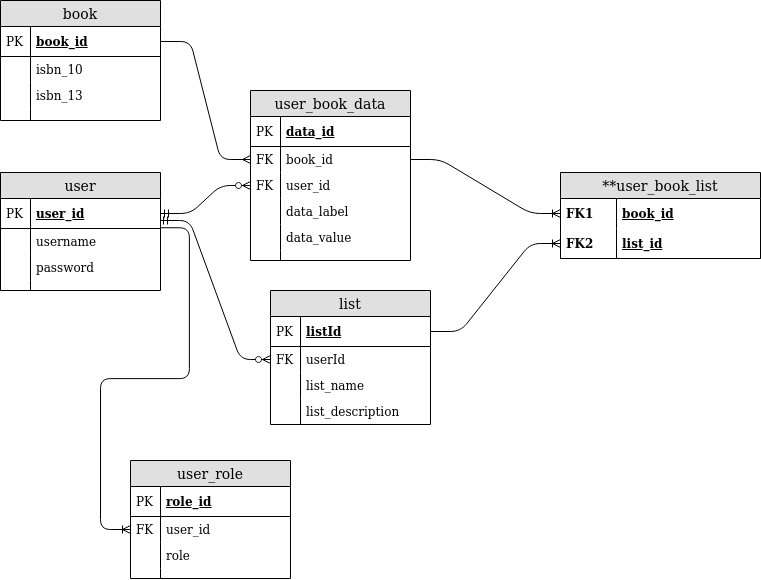

The diagram above was exported from draw.io. Its source (the exported page's mxGraphModel, read from the mxfile embedded in the PNG):
<mxGraphModel dx="2020" dy="593" grid="1" gridSize="10" guides="1" tooltips="1" connect="1" arrows="1" fold="1" page="1" pageScale="1" pageWidth="1100" pageHeight="850" math="0" shadow="0">
  <root>
    <mxCell id="0" />
    <mxCell id="1" parent="0" />
    <mxCell id="8sObgWADqYkJPRFbmLHV-52" value="" style="edgeStyle=entityRelationEdgeStyle;fontSize=12;html=1;endArrow=ERoneToMany;exitX=1;exitY=0.5;exitDx=0;exitDy=0;entryX=0;entryY=0.5;entryDx=0;entryDy=0;" parent="1" source="8sObgWADqYkJPRFbmLHV-33" target="8sObgWADqYkJPRFbmLHV-28" edge="1">
      <mxGeometry width="100" height="100" relative="1" as="geometry">
        <mxPoint x="-220" y="210" as="sourcePoint" />
        <mxPoint x="-140" y="190" as="targetPoint" />
      </mxGeometry>
    </mxCell>
    <mxCell id="Tcg9yVCu7PsYVumXF472-6" value="" style="edgeStyle=entityRelationEdgeStyle;fontSize=12;html=1;endArrow=ERzeroToMany;startArrow=ERmandOne;entryX=0;entryY=0.5;entryDx=0;entryDy=0;" edge="1" parent="1" source="8sObgWADqYkJPRFbmLHV-4" target="Tcg9yVCu7PsYVumXF472-36">
      <mxGeometry width="100" height="100" relative="1" as="geometry">
        <mxPoint x="-670" y="286" as="sourcePoint" />
        <mxPoint x="-750" y="155" as="targetPoint" />
      </mxGeometry>
    </mxCell>
    <mxCell id="Tcg9yVCu7PsYVumXF472-7" value="" style="edgeStyle=entityRelationEdgeStyle;fontSize=12;html=1;endArrow=ERzeroToMany;startArrow=ERmandOne;entryX=0;entryY=0.5;entryDx=0;entryDy=0;exitX=0.994;exitY=0.733;exitDx=0;exitDy=0;exitPerimeter=0;" edge="1" parent="1" source="8sObgWADqYkJPRFbmLHV-4" target="8sObgWADqYkJPRFbmLHV-35">
      <mxGeometry width="100" height="100" relative="1" as="geometry">
        <mxPoint x="-550" y="360" as="sourcePoint" />
        <mxPoint x="-450" y="260" as="targetPoint" />
      </mxGeometry>
    </mxCell>
    <mxCell id="Tcg9yVCu7PsYVumXF472-30" value="" style="edgeStyle=entityRelationEdgeStyle;fontSize=12;html=1;endArrow=ERoneToMany;exitX=0.993;exitY=-0.029;exitDx=0;exitDy=0;exitPerimeter=0;entryX=0;entryY=0.5;entryDx=0;entryDy=0;" edge="1" parent="1" source="8sObgWADqYkJPRFbmLHV-6" target="Tcg9yVCu7PsYVumXF472-20">
      <mxGeometry width="100" height="100" relative="1" as="geometry">
        <mxPoint x="-920" y="470" as="sourcePoint" />
        <mxPoint x="-820" y="370" as="targetPoint" />
      </mxGeometry>
    </mxCell>
    <mxCell id="Tcg9yVCu7PsYVumXF472-17" value="user_role" style="swimlane;fontStyle=0;childLayout=stackLayout;horizontal=1;startSize=26;fillColor=#e0e0e0;horizontalStack=0;resizeParent=1;resizeParentMax=0;resizeLast=0;collapsible=1;marginBottom=0;swimlaneFillColor=#ffffff;align=center;fontSize=14;" vertex="1" parent="1">
      <mxGeometry x="-950" y="490" width="160" height="118" as="geometry" />
    </mxCell>
    <mxCell id="Tcg9yVCu7PsYVumXF472-18" value="role_id" style="shape=partialRectangle;top=0;left=0;right=0;bottom=1;align=left;verticalAlign=middle;fillColor=none;spacingLeft=34;spacingRight=4;overflow=hidden;rotatable=0;points=[[0,0.5],[1,0.5]];portConstraint=eastwest;dropTarget=0;fontStyle=5;fontSize=12;" vertex="1" parent="Tcg9yVCu7PsYVumXF472-17">
      <mxGeometry y="26" width="160" height="30" as="geometry" />
    </mxCell>
    <mxCell id="Tcg9yVCu7PsYVumXF472-19" value="PK" style="shape=partialRectangle;top=0;left=0;bottom=0;fillColor=none;align=left;verticalAlign=middle;spacingLeft=4;spacingRight=4;overflow=hidden;rotatable=0;points=[];portConstraint=eastwest;part=1;fontSize=12;" vertex="1" connectable="0" parent="Tcg9yVCu7PsYVumXF472-18">
      <mxGeometry width="30" height="30" as="geometry" />
    </mxCell>
    <mxCell id="Tcg9yVCu7PsYVumXF472-20" value="user_id" style="shape=partialRectangle;top=0;left=0;right=0;bottom=0;align=left;verticalAlign=top;fillColor=none;spacingLeft=34;spacingRight=4;overflow=hidden;rotatable=0;points=[[0,0.5],[1,0.5]];portConstraint=eastwest;dropTarget=0;fontSize=12;" vertex="1" parent="Tcg9yVCu7PsYVumXF472-17">
      <mxGeometry y="56" width="160" height="26" as="geometry" />
    </mxCell>
    <mxCell id="Tcg9yVCu7PsYVumXF472-21" value="FK" style="shape=partialRectangle;top=0;left=0;bottom=0;fillColor=none;align=left;verticalAlign=top;spacingLeft=4;spacingRight=4;overflow=hidden;rotatable=0;points=[];portConstraint=eastwest;part=1;fontSize=12;" vertex="1" connectable="0" parent="Tcg9yVCu7PsYVumXF472-20">
      <mxGeometry width="30" height="26" as="geometry" />
    </mxCell>
    <mxCell id="Tcg9yVCu7PsYVumXF472-22" value="role" style="shape=partialRectangle;top=0;left=0;right=0;bottom=0;align=left;verticalAlign=top;fillColor=none;spacingLeft=34;spacingRight=4;overflow=hidden;rotatable=0;points=[[0,0.5],[1,0.5]];portConstraint=eastwest;dropTarget=0;fontSize=12;" vertex="1" parent="Tcg9yVCu7PsYVumXF472-17">
      <mxGeometry y="82" width="160" height="26" as="geometry" />
    </mxCell>
    <mxCell id="Tcg9yVCu7PsYVumXF472-23" value="" style="shape=partialRectangle;top=0;left=0;bottom=0;fillColor=none;align=left;verticalAlign=top;spacingLeft=4;spacingRight=4;overflow=hidden;rotatable=0;points=[];portConstraint=eastwest;part=1;fontSize=12;" vertex="1" connectable="0" parent="Tcg9yVCu7PsYVumXF472-22">
      <mxGeometry width="30" height="26" as="geometry" />
    </mxCell>
    <mxCell id="Tcg9yVCu7PsYVumXF472-26" value="" style="shape=partialRectangle;top=0;left=0;right=0;bottom=0;align=left;verticalAlign=top;fillColor=none;spacingLeft=34;spacingRight=4;overflow=hidden;rotatable=0;points=[[0,0.5],[1,0.5]];portConstraint=eastwest;dropTarget=0;fontSize=12;" vertex="1" parent="Tcg9yVCu7PsYVumXF472-17">
      <mxGeometry y="108" width="160" height="10" as="geometry" />
    </mxCell>
    <mxCell id="Tcg9yVCu7PsYVumXF472-27" value="" style="shape=partialRectangle;top=0;left=0;bottom=0;fillColor=none;align=left;verticalAlign=top;spacingLeft=4;spacingRight=4;overflow=hidden;rotatable=0;points=[];portConstraint=eastwest;part=1;fontSize=12;" vertex="1" connectable="0" parent="Tcg9yVCu7PsYVumXF472-26">
      <mxGeometry width="30" height="10" as="geometry" />
    </mxCell>
    <mxCell id="Tcg9yVCu7PsYVumXF472-43" value="" style="edgeStyle=entityRelationEdgeStyle;fontSize=12;html=1;endArrow=ERmany;entryX=0;entryY=0.5;entryDx=0;entryDy=0;exitX=1;exitY=0.5;exitDx=0;exitDy=0;" edge="1" parent="1" source="gzAt-vrBxV-9pyKYvbsG-20" target="gzAt-vrBxV-9pyKYvbsG-26">
      <mxGeometry width="100" height="100" relative="1" as="geometry">
        <mxPoint x="-900" y="51" as="sourcePoint" />
        <mxPoint x="-750" y="50" as="targetPoint" />
      </mxGeometry>
    </mxCell>
    <mxCell id="8sObgWADqYkJPRFbmLHV-32" value="list" style="swimlane;fontStyle=0;childLayout=stackLayout;horizontal=1;startSize=26;fillColor=#e0e0e0;horizontalStack=0;resizeParent=1;resizeParentMax=0;resizeLast=0;collapsible=1;marginBottom=0;swimlaneFillColor=#ffffff;align=center;fontSize=14;" parent="1" vertex="1">
      <mxGeometry x="-810" y="320" width="160" height="134" as="geometry" />
    </mxCell>
    <mxCell id="8sObgWADqYkJPRFbmLHV-33" value="listId" style="shape=partialRectangle;top=0;left=0;right=0;bottom=1;align=left;verticalAlign=middle;fillColor=none;spacingLeft=34;spacingRight=4;overflow=hidden;rotatable=0;points=[[0,0.5],[1,0.5]];portConstraint=eastwest;dropTarget=0;fontStyle=5;fontSize=12;" parent="8sObgWADqYkJPRFbmLHV-32" vertex="1">
      <mxGeometry y="26" width="160" height="30" as="geometry" />
    </mxCell>
    <mxCell id="8sObgWADqYkJPRFbmLHV-34" value="PK" style="shape=partialRectangle;top=0;left=0;bottom=0;fillColor=none;align=left;verticalAlign=middle;spacingLeft=4;spacingRight=4;overflow=hidden;rotatable=0;points=[];portConstraint=eastwest;part=1;fontSize=12;" parent="8sObgWADqYkJPRFbmLHV-33" vertex="1" connectable="0">
      <mxGeometry width="30" height="30" as="geometry" />
    </mxCell>
    <mxCell id="8sObgWADqYkJPRFbmLHV-35" value="userId" style="shape=partialRectangle;top=0;left=0;right=0;bottom=0;align=left;verticalAlign=top;fillColor=none;spacingLeft=34;spacingRight=4;overflow=hidden;rotatable=0;points=[[0,0.5],[1,0.5]];portConstraint=eastwest;dropTarget=0;fontSize=12;" parent="8sObgWADqYkJPRFbmLHV-32" vertex="1">
      <mxGeometry y="56" width="160" height="26" as="geometry" />
    </mxCell>
    <mxCell id="8sObgWADqYkJPRFbmLHV-36" value="FK" style="shape=partialRectangle;top=0;left=0;bottom=0;fillColor=none;align=left;verticalAlign=top;spacingLeft=4;spacingRight=4;overflow=hidden;rotatable=0;points=[];portConstraint=eastwest;part=1;fontSize=12;" parent="8sObgWADqYkJPRFbmLHV-35" vertex="1" connectable="0">
      <mxGeometry width="30" height="26" as="geometry" />
    </mxCell>
    <mxCell id="Tcg9yVCu7PsYVumXF472-13" value="list_name" style="shape=partialRectangle;top=0;left=0;right=0;bottom=0;align=left;verticalAlign=top;fillColor=none;spacingLeft=34;spacingRight=4;overflow=hidden;rotatable=0;points=[[0,0.5],[1,0.5]];portConstraint=eastwest;dropTarget=0;fontSize=12;" vertex="1" parent="8sObgWADqYkJPRFbmLHV-32">
      <mxGeometry y="82" width="160" height="26" as="geometry" />
    </mxCell>
    <mxCell id="Tcg9yVCu7PsYVumXF472-14" value="" style="shape=partialRectangle;top=0;left=0;bottom=0;fillColor=none;align=left;verticalAlign=top;spacingLeft=4;spacingRight=4;overflow=hidden;rotatable=0;points=[];portConstraint=eastwest;part=1;fontSize=12;" vertex="1" connectable="0" parent="Tcg9yVCu7PsYVumXF472-13">
      <mxGeometry width="30" height="26" as="geometry" />
    </mxCell>
    <mxCell id="Tcg9yVCu7PsYVumXF472-15" value="list_description" style="shape=partialRectangle;top=0;left=0;right=0;bottom=0;align=left;verticalAlign=top;fillColor=none;spacingLeft=34;spacingRight=4;overflow=hidden;rotatable=0;points=[[0,0.5],[1,0.5]];portConstraint=eastwest;dropTarget=0;fontSize=12;" vertex="1" parent="8sObgWADqYkJPRFbmLHV-32">
      <mxGeometry y="108" width="160" height="26" as="geometry" />
    </mxCell>
    <mxCell id="Tcg9yVCu7PsYVumXF472-16" value="" style="shape=partialRectangle;top=0;left=0;bottom=0;fillColor=none;align=left;verticalAlign=top;spacingLeft=4;spacingRight=4;overflow=hidden;rotatable=0;points=[];portConstraint=eastwest;part=1;fontSize=12;" vertex="1" connectable="0" parent="Tcg9yVCu7PsYVumXF472-15">
      <mxGeometry width="30" height="26" as="geometry" />
    </mxCell>
    <mxCell id="Tcg9yVCu7PsYVumXF472-44" value="" style="edgeStyle=entityRelationEdgeStyle;fontSize=12;html=1;endArrow=ERoneToMany;exitX=1;exitY=0.5;exitDx=0;exitDy=0;entryX=0;entryY=0.5;entryDx=0;entryDy=0;" edge="1" parent="1" source="gzAt-vrBxV-9pyKYvbsG-26" target="Tcg9yVCu7PsYVumXF472-38">
      <mxGeometry width="100" height="100" relative="1" as="geometry">
        <mxPoint x="-810" y="50" as="sourcePoint" />
        <mxPoint x="-560" y="40" as="targetPoint" />
      </mxGeometry>
    </mxCell>
    <mxCell id="8sObgWADqYkJPRFbmLHV-55" value="user_book_data" style="swimlane;fontStyle=0;childLayout=stackLayout;horizontal=1;startSize=26;fillColor=#e0e0e0;horizontalStack=0;resizeParent=1;resizeParentMax=0;resizeLast=0;collapsible=1;marginBottom=0;swimlaneFillColor=#ffffff;align=center;fontSize=14;" parent="1" vertex="1">
      <mxGeometry x="-830" y="120" width="160" height="170" as="geometry" />
    </mxCell>
    <mxCell id="8sObgWADqYkJPRFbmLHV-56" value="data_id" style="shape=partialRectangle;top=0;left=0;right=0;bottom=1;align=left;verticalAlign=middle;fillColor=none;spacingLeft=34;spacingRight=4;overflow=hidden;rotatable=0;points=[[0,0.5],[1,0.5]];portConstraint=eastwest;dropTarget=0;fontStyle=5;fontSize=12;" parent="8sObgWADqYkJPRFbmLHV-55" vertex="1">
      <mxGeometry y="26" width="160" height="30" as="geometry" />
    </mxCell>
    <mxCell id="8sObgWADqYkJPRFbmLHV-57" value="PK" style="shape=partialRectangle;top=0;left=0;bottom=0;fillColor=none;align=left;verticalAlign=middle;spacingLeft=4;spacingRight=4;overflow=hidden;rotatable=0;points=[];portConstraint=eastwest;part=1;fontSize=12;" parent="8sObgWADqYkJPRFbmLHV-56" vertex="1" connectable="0">
      <mxGeometry width="30" height="30" as="geometry" />
    </mxCell>
    <mxCell id="gzAt-vrBxV-9pyKYvbsG-26" value="book_id" style="shape=partialRectangle;top=0;left=0;right=0;bottom=0;align=left;verticalAlign=top;fillColor=none;spacingLeft=34;spacingRight=4;overflow=hidden;rotatable=0;points=[[0,0.5],[1,0.5]];portConstraint=eastwest;dropTarget=0;fontSize=12;" parent="8sObgWADqYkJPRFbmLHV-55" vertex="1">
      <mxGeometry y="56" width="160" height="26" as="geometry" />
    </mxCell>
    <mxCell id="gzAt-vrBxV-9pyKYvbsG-27" value="FK" style="shape=partialRectangle;top=0;left=0;bottom=0;fillColor=none;align=left;verticalAlign=top;spacingLeft=4;spacingRight=4;overflow=hidden;rotatable=0;points=[];portConstraint=eastwest;part=1;fontSize=12;" parent="gzAt-vrBxV-9pyKYvbsG-26" vertex="1" connectable="0">
      <mxGeometry width="30" height="26" as="geometry" />
    </mxCell>
    <mxCell id="Tcg9yVCu7PsYVumXF472-36" value="user_id" style="shape=partialRectangle;top=0;left=0;right=0;bottom=0;align=left;verticalAlign=top;fillColor=none;spacingLeft=34;spacingRight=4;overflow=hidden;rotatable=0;points=[[0,0.5],[1,0.5]];portConstraint=eastwest;dropTarget=0;fontSize=12;" vertex="1" parent="8sObgWADqYkJPRFbmLHV-55">
      <mxGeometry y="82" width="160" height="26" as="geometry" />
    </mxCell>
    <mxCell id="Tcg9yVCu7PsYVumXF472-37" value="FK" style="shape=partialRectangle;top=0;left=0;bottom=0;fillColor=none;align=left;verticalAlign=top;spacingLeft=4;spacingRight=4;overflow=hidden;rotatable=0;points=[];portConstraint=eastwest;part=1;fontSize=12;" vertex="1" connectable="0" parent="Tcg9yVCu7PsYVumXF472-36">
      <mxGeometry width="30" height="26" as="geometry" />
    </mxCell>
    <mxCell id="8sObgWADqYkJPRFbmLHV-60" value="data_label" style="shape=partialRectangle;top=0;left=0;right=0;bottom=0;align=left;verticalAlign=top;fillColor=none;spacingLeft=34;spacingRight=4;overflow=hidden;rotatable=0;points=[[0,0.5],[1,0.5]];portConstraint=eastwest;dropTarget=0;fontSize=12;" parent="8sObgWADqYkJPRFbmLHV-55" vertex="1">
      <mxGeometry y="108" width="160" height="26" as="geometry" />
    </mxCell>
    <mxCell id="8sObgWADqYkJPRFbmLHV-61" value="" style="shape=partialRectangle;top=0;left=0;bottom=0;fillColor=none;align=left;verticalAlign=top;spacingLeft=4;spacingRight=4;overflow=hidden;rotatable=0;points=[];portConstraint=eastwest;part=1;fontSize=12;" parent="8sObgWADqYkJPRFbmLHV-60" vertex="1" connectable="0">
      <mxGeometry width="30" height="26" as="geometry" />
    </mxCell>
    <mxCell id="8sObgWADqYkJPRFbmLHV-62" value="data_value" style="shape=partialRectangle;top=0;left=0;right=0;bottom=0;align=left;verticalAlign=top;fillColor=none;spacingLeft=34;spacingRight=4;overflow=hidden;rotatable=0;points=[[0,0.5],[1,0.5]];portConstraint=eastwest;dropTarget=0;fontSize=12;" parent="8sObgWADqYkJPRFbmLHV-55" vertex="1">
      <mxGeometry y="134" width="160" height="26" as="geometry" />
    </mxCell>
    <mxCell id="8sObgWADqYkJPRFbmLHV-63" value="" style="shape=partialRectangle;top=0;left=0;bottom=0;fillColor=none;align=left;verticalAlign=top;spacingLeft=4;spacingRight=4;overflow=hidden;rotatable=0;points=[];portConstraint=eastwest;part=1;fontSize=12;" parent="8sObgWADqYkJPRFbmLHV-62" vertex="1" connectable="0">
      <mxGeometry width="30" height="26" as="geometry" />
    </mxCell>
    <mxCell id="8sObgWADqYkJPRFbmLHV-64" value="" style="shape=partialRectangle;top=0;left=0;right=0;bottom=0;align=left;verticalAlign=top;fillColor=none;spacingLeft=34;spacingRight=4;overflow=hidden;rotatable=0;points=[[0,0.5],[1,0.5]];portConstraint=eastwest;dropTarget=0;fontSize=12;" parent="8sObgWADqYkJPRFbmLHV-55" vertex="1">
      <mxGeometry y="160" width="160" height="10" as="geometry" />
    </mxCell>
    <mxCell id="8sObgWADqYkJPRFbmLHV-65" value="" style="shape=partialRectangle;top=0;left=0;bottom=0;fillColor=none;align=left;verticalAlign=top;spacingLeft=4;spacingRight=4;overflow=hidden;rotatable=0;points=[];portConstraint=eastwest;part=1;fontSize=12;" parent="8sObgWADqYkJPRFbmLHV-64" vertex="1" connectable="0">
      <mxGeometry width="30" height="10" as="geometry" />
    </mxCell>
    <mxCell id="8sObgWADqYkJPRFbmLHV-14" value="book" style="swimlane;fontStyle=0;childLayout=stackLayout;horizontal=1;startSize=26;fillColor=#e0e0e0;horizontalStack=0;resizeParent=1;resizeParentMax=0;resizeLast=0;collapsible=1;marginBottom=0;swimlaneFillColor=#ffffff;align=center;fontSize=14;" parent="1" vertex="1">
      <mxGeometry x="-1080" y="30" width="160" height="120" as="geometry" />
    </mxCell>
    <mxCell id="gzAt-vrBxV-9pyKYvbsG-20" value="book_id" style="shape=partialRectangle;top=0;left=0;right=0;bottom=1;align=left;verticalAlign=middle;fillColor=none;spacingLeft=34;spacingRight=4;overflow=hidden;rotatable=0;points=[[0,0.5],[1,0.5]];portConstraint=eastwest;dropTarget=0;fontStyle=5;fontSize=12;" parent="8sObgWADqYkJPRFbmLHV-14" vertex="1">
      <mxGeometry y="26" width="160" height="30" as="geometry" />
    </mxCell>
    <mxCell id="gzAt-vrBxV-9pyKYvbsG-21" value="PK" style="shape=partialRectangle;top=0;left=0;bottom=0;fillColor=none;align=left;verticalAlign=middle;spacingLeft=4;spacingRight=4;overflow=hidden;rotatable=0;points=[];portConstraint=eastwest;part=1;fontSize=12;" parent="gzAt-vrBxV-9pyKYvbsG-20" vertex="1" connectable="0">
      <mxGeometry width="30" height="30" as="geometry" />
    </mxCell>
    <mxCell id="8sObgWADqYkJPRFbmLHV-19" value="isbn_10" style="shape=partialRectangle;top=0;left=0;right=0;bottom=0;align=left;verticalAlign=top;fillColor=none;spacingLeft=34;spacingRight=4;overflow=hidden;rotatable=0;points=[[0,0.5],[1,0.5]];portConstraint=eastwest;dropTarget=0;fontSize=12;" parent="8sObgWADqYkJPRFbmLHV-14" vertex="1">
      <mxGeometry y="56" width="160" height="26" as="geometry" />
    </mxCell>
    <mxCell id="8sObgWADqYkJPRFbmLHV-20" value="" style="shape=partialRectangle;top=0;left=0;bottom=0;fillColor=none;align=left;verticalAlign=top;spacingLeft=4;spacingRight=4;overflow=hidden;rotatable=0;points=[];portConstraint=eastwest;part=1;fontSize=12;" parent="8sObgWADqYkJPRFbmLHV-19" vertex="1" connectable="0">
      <mxGeometry width="30" height="26" as="geometry" />
    </mxCell>
    <mxCell id="8sObgWADqYkJPRFbmLHV-17" value="isbn_13" style="shape=partialRectangle;top=0;left=0;right=0;bottom=0;align=left;verticalAlign=top;fillColor=none;spacingLeft=34;spacingRight=4;overflow=hidden;rotatable=0;points=[[0,0.5],[1,0.5]];portConstraint=eastwest;dropTarget=0;fontSize=12;" parent="8sObgWADqYkJPRFbmLHV-14" vertex="1">
      <mxGeometry y="82" width="160" height="26" as="geometry" />
    </mxCell>
    <mxCell id="8sObgWADqYkJPRFbmLHV-18" value="" style="shape=partialRectangle;top=0;left=0;bottom=0;fillColor=none;align=left;verticalAlign=top;spacingLeft=4;spacingRight=4;overflow=hidden;rotatable=0;points=[];portConstraint=eastwest;part=1;fontSize=12;" parent="8sObgWADqYkJPRFbmLHV-17" vertex="1" connectable="0">
      <mxGeometry width="30" height="26" as="geometry" />
    </mxCell>
    <mxCell id="8sObgWADqYkJPRFbmLHV-23" value="" style="shape=partialRectangle;top=0;left=0;right=0;bottom=0;align=left;verticalAlign=top;fillColor=none;spacingLeft=34;spacingRight=4;overflow=hidden;rotatable=0;points=[[0,0.5],[1,0.5]];portConstraint=eastwest;dropTarget=0;fontSize=12;" parent="8sObgWADqYkJPRFbmLHV-14" vertex="1">
      <mxGeometry y="108" width="160" height="12" as="geometry" />
    </mxCell>
    <mxCell id="8sObgWADqYkJPRFbmLHV-24" value="" style="shape=partialRectangle;top=0;left=0;bottom=0;fillColor=none;align=left;verticalAlign=top;spacingLeft=4;spacingRight=4;overflow=hidden;rotatable=0;points=[];portConstraint=eastwest;part=1;fontSize=12;" parent="8sObgWADqYkJPRFbmLHV-23" vertex="1" connectable="0">
      <mxGeometry width="30" height="12" as="geometry" />
    </mxCell>
    <mxCell id="8sObgWADqYkJPRFbmLHV-3" value="user" style="swimlane;fontStyle=0;childLayout=stackLayout;horizontal=1;startSize=26;fillColor=#e0e0e0;horizontalStack=0;resizeParent=1;resizeParentMax=0;resizeLast=0;collapsible=1;marginBottom=0;swimlaneFillColor=#ffffff;align=center;fontSize=14;" parent="1" vertex="1">
      <mxGeometry x="-1080" y="202" width="160" height="118" as="geometry" />
    </mxCell>
    <mxCell id="8sObgWADqYkJPRFbmLHV-4" value="user_id" style="shape=partialRectangle;top=0;left=0;right=0;bottom=1;align=left;verticalAlign=middle;fillColor=none;spacingLeft=34;spacingRight=4;overflow=hidden;rotatable=0;points=[[0,0.5],[1,0.5]];portConstraint=eastwest;dropTarget=0;fontStyle=5;fontSize=12;" parent="8sObgWADqYkJPRFbmLHV-3" vertex="1">
      <mxGeometry y="26" width="160" height="30" as="geometry" />
    </mxCell>
    <mxCell id="8sObgWADqYkJPRFbmLHV-5" value="PK" style="shape=partialRectangle;top=0;left=0;bottom=0;fillColor=none;align=left;verticalAlign=middle;spacingLeft=4;spacingRight=4;overflow=hidden;rotatable=0;points=[];portConstraint=eastwest;part=1;fontSize=12;" parent="8sObgWADqYkJPRFbmLHV-4" vertex="1" connectable="0">
      <mxGeometry width="30" height="30" as="geometry" />
    </mxCell>
    <mxCell id="8sObgWADqYkJPRFbmLHV-6" value="username" style="shape=partialRectangle;top=0;left=0;right=0;bottom=0;align=left;verticalAlign=top;fillColor=none;spacingLeft=34;spacingRight=4;overflow=hidden;rotatable=0;points=[[0,0.5],[1,0.5]];portConstraint=eastwest;dropTarget=0;fontSize=12;" parent="8sObgWADqYkJPRFbmLHV-3" vertex="1">
      <mxGeometry y="56" width="160" height="26" as="geometry" />
    </mxCell>
    <mxCell id="8sObgWADqYkJPRFbmLHV-7" value="" style="shape=partialRectangle;top=0;left=0;bottom=0;fillColor=none;align=left;verticalAlign=top;spacingLeft=4;spacingRight=4;overflow=hidden;rotatable=0;points=[];portConstraint=eastwest;part=1;fontSize=12;" parent="8sObgWADqYkJPRFbmLHV-6" vertex="1" connectable="0">
      <mxGeometry width="30" height="26" as="geometry" />
    </mxCell>
    <mxCell id="8sObgWADqYkJPRFbmLHV-8" value="password" style="shape=partialRectangle;top=0;left=0;right=0;bottom=0;align=left;verticalAlign=top;fillColor=none;spacingLeft=34;spacingRight=4;overflow=hidden;rotatable=0;points=[[0,0.5],[1,0.5]];portConstraint=eastwest;dropTarget=0;fontSize=12;" parent="8sObgWADqYkJPRFbmLHV-3" vertex="1">
      <mxGeometry y="82" width="160" height="26" as="geometry" />
    </mxCell>
    <mxCell id="8sObgWADqYkJPRFbmLHV-9" value="" style="shape=partialRectangle;top=0;left=0;bottom=0;fillColor=none;align=left;verticalAlign=top;spacingLeft=4;spacingRight=4;overflow=hidden;rotatable=0;points=[];portConstraint=eastwest;part=1;fontSize=12;" parent="8sObgWADqYkJPRFbmLHV-8" vertex="1" connectable="0">
      <mxGeometry width="30" height="26" as="geometry" />
    </mxCell>
    <mxCell id="8sObgWADqYkJPRFbmLHV-12" value="" style="shape=partialRectangle;top=0;left=0;right=0;bottom=0;align=left;verticalAlign=top;fillColor=none;spacingLeft=34;spacingRight=4;overflow=hidden;rotatable=0;points=[[0,0.5],[1,0.5]];portConstraint=eastwest;dropTarget=0;fontSize=12;" parent="8sObgWADqYkJPRFbmLHV-3" vertex="1">
      <mxGeometry y="108" width="160" height="10" as="geometry" />
    </mxCell>
    <mxCell id="8sObgWADqYkJPRFbmLHV-13" value="" style="shape=partialRectangle;top=0;left=0;bottom=0;fillColor=none;align=left;verticalAlign=top;spacingLeft=4;spacingRight=4;overflow=hidden;rotatable=0;points=[];portConstraint=eastwest;part=1;fontSize=12;" parent="8sObgWADqYkJPRFbmLHV-12" vertex="1" connectable="0">
      <mxGeometry width="30" height="10" as="geometry" />
    </mxCell>
    <mxCell id="8sObgWADqYkJPRFbmLHV-25" value="**user_book_list" style="swimlane;fontStyle=0;childLayout=stackLayout;horizontal=1;startSize=26;fillColor=#e0e0e0;horizontalStack=0;resizeParent=1;resizeParentMax=0;resizeLast=0;collapsible=1;marginBottom=0;swimlaneFillColor=#ffffff;align=center;fontSize=14;" parent="1" vertex="1">
      <mxGeometry x="-520" y="202" width="200" height="86" as="geometry" />
    </mxCell>
    <mxCell id="Tcg9yVCu7PsYVumXF472-38" value="book_id" style="shape=partialRectangle;top=0;left=0;right=0;bottom=0;align=left;verticalAlign=middle;fillColor=none;spacingLeft=60;spacingRight=4;overflow=hidden;rotatable=0;points=[[0,0.5],[1,0.5]];portConstraint=eastwest;dropTarget=0;fontStyle=5;fontSize=12;" vertex="1" parent="8sObgWADqYkJPRFbmLHV-25">
      <mxGeometry y="26" width="200" height="30" as="geometry" />
    </mxCell>
    <mxCell id="Tcg9yVCu7PsYVumXF472-39" value="FK1" style="shape=partialRectangle;fontStyle=1;top=0;left=0;bottom=0;fillColor=none;align=left;verticalAlign=middle;spacingLeft=4;spacingRight=4;overflow=hidden;rotatable=0;points=[];portConstraint=eastwest;part=1;fontSize=12;" vertex="1" connectable="0" parent="Tcg9yVCu7PsYVumXF472-38">
      <mxGeometry width="56" height="30" as="geometry" />
    </mxCell>
    <mxCell id="8sObgWADqYkJPRFbmLHV-28" value="list_id" style="shape=partialRectangle;top=0;left=0;right=0;bottom=1;align=left;verticalAlign=middle;fillColor=none;spacingLeft=60;spacingRight=4;overflow=hidden;rotatable=0;points=[[0,0.5],[1,0.5]];portConstraint=eastwest;dropTarget=0;fontStyle=5;fontSize=12;" parent="8sObgWADqYkJPRFbmLHV-25" vertex="1">
      <mxGeometry y="56" width="200" height="30" as="geometry" />
    </mxCell>
    <mxCell id="8sObgWADqYkJPRFbmLHV-29" value="FK2" style="shape=partialRectangle;fontStyle=1;top=0;left=0;bottom=0;fillColor=none;align=left;verticalAlign=middle;spacingLeft=4;spacingRight=4;overflow=hidden;rotatable=0;points=[];portConstraint=eastwest;part=1;fontSize=12;" parent="8sObgWADqYkJPRFbmLHV-28" vertex="1" connectable="0">
      <mxGeometry width="56" height="30" as="geometry" />
    </mxCell>
  </root>
</mxGraphModel>